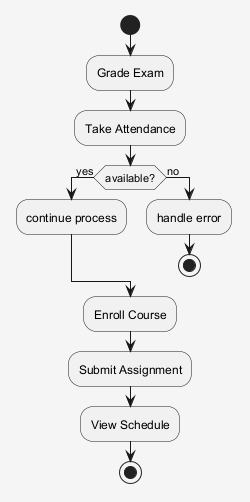

The diagram above was rendered by PlantUML. Its source (embedded in the PNG):
@startuml
skinparam shadowing false
skinparam backgroundColor #F5F5F5
start
:Grade Exam;
:Take Attendance;
if (available?) then (yes)
:continue process;
else (no)
:handle error;
stop
endif
:Enroll Course;
:Submit Assignment;
:View Schedule;
stop
@enduml